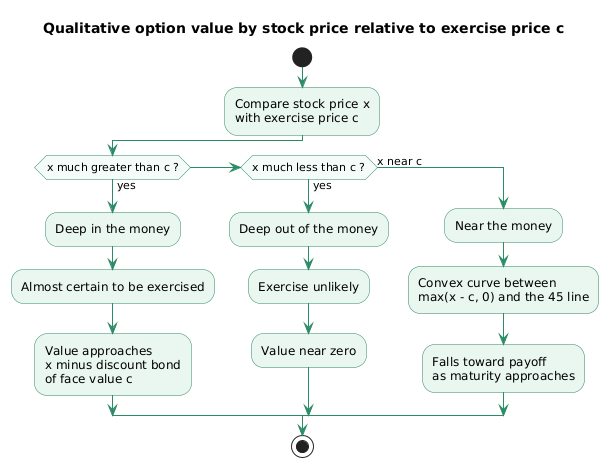

The diagram above was rendered by PlantUML. Its source (embedded in the PNG):
@startuml
title Qualitative option value by stock price relative to exercise price c
skinparam shadowing false
skinparam ActivityBackgroundColor #EAF6F0
skinparam ActivityBorderColor #2E8B67
skinparam ActivityDiamondBackgroundColor #F5FBF8
skinparam ActivityDiamondBorderColor #2E8B67
skinparam ArrowColor #2E8B67

start
:Compare stock price x\nwith exercise price c;
if (x much greater than c ?) then (yes)
  :Deep in the money;
  :Almost certain to be exercised;
  :Value approaches\nx minus discount bond\nof face value c;
elseif (x much less than c ?) then (yes)
  :Deep out of the money;
  :Exercise unlikely;
  :Value near zero;
else (x near c)
  :Near the money;
  :Convex curve between\nmax(x - c, 0) and the 45 line;
  :Falls toward payoff\nas maturity approaches;
endif
stop
@enduml